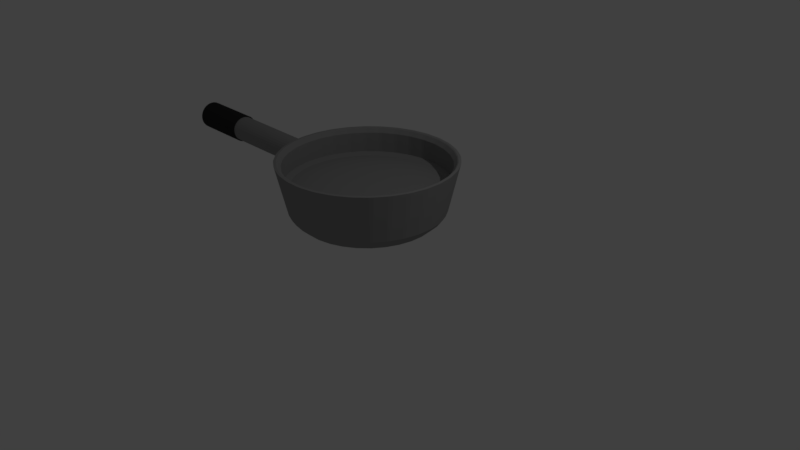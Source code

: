 # Source: holder_2.blend  (saved by Blender 2.78.0; exported with 4.5.12 LTS)
import bpy
from mathutils import Matrix  # noqa: F401  (used for matrix-valued properties, if any)

bpy.ops.wm.read_factory_settings(use_empty=True)
scene = bpy.context.scene
scene.name = 'Scene'

# ---- collections
col_collection_1 = bpy.data.collections.new('Collection 1'); scene.collection.children.link(col_collection_1)

# ---- materials (node trees are filled in below, after node groups)
mat_material_002 = bpy.data.materials.new('Material.002')
mat_material_002.alpha_threshold = 0.0
mat_material_002.use_transparent_shadow = False
mat_material_002.diffuse_color = (0.0331, 0.0331, 0.0331, 1.0)
mat_material_002.roughness = 0.5
mat_material_002.specular_intensity = 1.0
mat_material = bpy.data.materials.new('Material')
mat_material.alpha_threshold = 0.0
mat_material.use_transparent_shadow = False
mat_material.diffuse_color = (0.2957, 0.2957, 0.2957, 1.0)
mat_material.roughness = 0.5
mat_material.line_color = (0.0, 0.0, 0.0, 1.0)

# ---- material node trees

# ---- world
world_world = bpy.data.worlds.new('World'); scene.world = world_world
world_world.color = (0.05088, 0.05088, 0.05088)
world_world.use_sun_shadow = False
world_world.sun_shadow_jitter_overblur = 0.0
world_world.cycles.sampling_method = 'MANUAL'

# ---- cameras
cam_camera = bpy.data.cameras.new('Camera')
cam_camera.clip_end = 100.0
cam_camera.lens = 35.0
cam_camera.sensor_width = 32.0
cam_camera.sensor_height = 18.0
cam_camera.ortho_scale = 7.314
cam_camera.dof.focus_distance = 0.0
cam_camera.dof.aperture_fstop = 128.0

# ---- lights
light_lamp = bpy.data.lights.new('Lamp', 'POINT')
light_lamp.transmission_factor = 0.0
light_lamp.cutoff_distance = 30.0
light_lamp.energy = 100.0
light_lamp.shadow_buffer_clip_start = 1.001
light_lamp.shadow_soft_size = 0.1
light_lamp.shadow_maximum_resolution = 0.006
light_lamp.use_absolute_resolution = True

# ---- meshes
me_cylinder_003 = bpy.data.meshes.new('Cylinder.003')
me_cylinder_003.from_pydata([(-0.06186, 0.996, -0.7839), (3.846e-07, 1.0, 0.3863), (0.134, 0.9886, -0.7845), (0.1951, 0.9808, 0.3863), (0.3247, 0.9432, -0.7847), (0.3827, 0.9239, 0.3863), (0.5029, 0.8615, -0.7846), (0.5556, 0.8315, 0.3863), (0.6618, 0.7467, -0.7841), (0.7071, 0.7071, 0.3863), (0.7953, 0.6033, -0.7834), (0.8315, 0.5556, 0.3863), (0.8981, 0.4367, -0.7823), (0.9239, 0.3827, 0.3863), (0.9665, 0.2532, -0.7811), (0.9808, 0.1951, 0.3863), (0.9978, 0.06008, -0.7796), (1.0, 7.55e-08, 0.3863), (0.9907, -0.1354, -0.778), (0.9808, -0.1951, 0.3863), (0.9455, -0.3256, -0.7764), (0.9239, -0.3827, 0.3863), (0.864, -0.5034, -0.7747), (0.8315, -0.5556, 0.3863), (0.7493, -0.6618, -0.7731), (0.7071, -0.7071, 0.3863), (0.6058, -0.7947, -0.7716), (0.5556, -0.8315, 0.3863), (0.439, -0.8972, -0.7702), (0.3827, -0.9239, 0.3863), (0.2553, -0.9651, -0.7691), (0.1951, -0.9808, 0.3863), (0.06186, -0.996, -0.7683), (5.875e-08, -1.0, 0.3863), (-0.134, -0.9886, -0.7678), (-0.1951, -0.9808, 0.3863), (-0.3247, -0.9432, -0.7676), (-0.3827, -0.9239, 0.3863), (-0.5029, -0.8615, -0.7677), (-0.5556, -0.8315, 0.3863), (-0.6618, -0.7467, -0.7681), (-0.7071, -0.7071, 0.3863), (-0.7953, -0.6033, -0.7689), (-0.8315, -0.5556, 0.3863), (-0.8981, -0.4367, -0.7699), (-0.9239, -0.3827, 0.3863), (-0.9665, -0.2532, -0.7712), (-0.9808, -0.1951, 0.3863), (-0.9978, -0.06008, -0.7726), (-1.0, 9.656e-07, 0.3863), (-0.9907, 0.1354, -0.7742), (-0.9808, 0.1951, 0.3863), (-0.9455, 0.3256, -0.7759), (-0.9239, 0.3827, 0.3863), (-0.864, 0.5034, -0.7775), (-0.8315, 0.5556, 0.3863), (-0.7493, 0.6618, -0.7792), (-0.7071, 0.7071, 0.3863), (-0.6058, 0.7947, -0.7807), (-0.5556, 0.8315, 0.3863), (-0.439, 0.8972, -0.782), (-0.3827, 0.9239, 0.3863), (-0.2553, 0.9651, -0.7831), (-0.1951, 0.9808, 0.3863), (3.302e-07, -9.502e-09, 0.3863)], [], [(0, 1, 3, 2), (2, 3, 5, 4), (4, 5, 7, 6), (6, 7, 9, 8), (8, 9, 11, 10), (10, 11, 13, 12), (12, 13, 15, 14), (14, 15, 17, 16), (16, 17, 19, 18), (18, 19, 21, 20), (20, 21, 23, 22), (22, 23, 25, 24), (24, 25, 27, 26), (26, 27, 29, 28), (28, 29, 31, 30), (30, 31, 33, 32), (32, 33, 35, 34), (34, 35, 37, 36), (36, 37, 39, 38), (38, 39, 41, 40), (40, 41, 43, 42), (42, 43, 45, 44), (44, 45, 47, 46), (46, 47, 49, 48), (48, 49, 51, 50), (50, 51, 53, 52), (52, 53, 55, 54), (54, 55, 57, 56), (56, 57, 59, 58), (58, 59, 61, 60), (60, 61, 63, 62), (62, 63, 1, 0), (0, 2, 4, 6, 8, 10, 12, 14, 16, 18, 20, 22, 24, 26, 28, 30, 32, 34, 36, 38, 40, 42, 44, 46, 48, 50, 52, 54, 56, 58, 60, 62), (3, 1, 64), (1, 63, 64), (63, 61, 64), (61, 59, 64), (59, 57, 64), (57, 55, 64), (55, 53, 64), (53, 51, 64), (51, 49, 64), (49, 47, 64), (47, 45, 64), (45, 43, 64), (43, 41, 64), (41, 39, 64), (39, 37, 64), (37, 35, 64), (35, 33, 64), (33, 31, 64), (31, 29, 64), (29, 27, 64), (27, 25, 64), (25, 23, 64), (23, 21, 64), (21, 19, 64), (19, 17, 64), (17, 15, 64), (15, 13, 64), (13, 11, 64), (11, 9, 64), (9, 7, 64), (7, 5, 64), (5, 3, 64)])
me_cylinder_003.materials.append(mat_material_002)
me_cylinder_003.use_remesh_preserve_volume = False
me_cylinder_003.use_remesh_preserve_attributes = False
me_cylinder_003.use_mirror_vertex_groups = False
me_cylinder_003.update()
me_cylinder_001 = bpy.data.meshes.new('Cylinder.001')
me_cylinder_001.from_pydata([(-0.05494, 0.9982, -0.779), (3.846e-07, 1.0, 0.3863), (0.136, 0.9905, -0.7737), (0.1951, 0.9808, 0.3863), (0.3218, 0.9447, -0.7686), (0.3827, 0.9239, 0.3863), (0.4951, 0.8627, -0.7637), (0.5556, 0.8315, 0.3863), (0.6495, 0.7474, -0.7593), (0.7071, 0.7071, 0.3863), (0.7788, 0.6035, -0.7555), (0.8315, 0.5556, 0.3863), (0.8783, 0.4364, -0.7526), (0.9239, 0.3827, 0.3863), (0.944, 0.2525, -0.7505), (0.9808, 0.1951, 0.3863), (0.9734, 0.05884, -0.7494), (1.0, 7.55e-08, 0.3863), (0.9654, -0.137, -0.7494), (0.9808, -0.1951, 0.3863), (0.9204, -0.3276, -0.7504), (0.9239, -0.3827, 0.3863), (0.8399, -0.5056, -0.7524), (0.8315, -0.5556, 0.3863), (0.7272, -0.6642, -0.7552), (0.7071, -0.7071, 0.3863), (0.5865, -0.7973, -0.7589), (0.5556, -0.8315, 0.3863), (0.4233, -0.8997, -0.7633), (0.3827, -0.9239, 0.3863), (0.2438, -0.9675, -0.7681), (0.1951, -0.9808, 0.3863), (0.05494, -0.9982, -0.7733), (5.875e-08, -1.0, 0.3863), (-0.136, -0.9905, -0.7785), (-0.1951, -0.9808, 0.3863), (-0.3218, -0.9447, -0.7837), (-0.3827, -0.9239, 0.3863), (-0.4951, -0.8627, -0.7885), (-0.5556, -0.8315, 0.3863), (-0.6495, -0.7474, -0.7929), (-0.7071, -0.7071, 0.3863), (-0.7788, -0.6035, -0.7967), (-0.8315, -0.5556, 0.3863), (-0.8783, -0.4364, -0.7997), (-0.9239, -0.3827, 0.3863), (-0.944, -0.2525, -0.8017), (-0.9808, -0.1951, 0.3863), (-0.9734, -0.05884, -0.8028), (-1.0, 9.656e-07, 0.3863), (-0.9654, 0.137, -0.8028), (-0.9808, 0.1951, 0.3863), (-0.9203, 0.3276, -0.8018), (-0.9239, 0.3827, 0.3863), (-0.8399, 0.5056, -0.7999), (-0.8315, 0.5556, 0.3863), (-0.7272, 0.6642, -0.797), (-0.7071, 0.7071, 0.3863), (-0.5865, 0.7973, -0.7933), (-0.5556, 0.8315, 0.3863), (-0.4233, 0.8997, -0.789), (-0.3827, 0.9239, 0.3863), (-0.2438, 0.9675, -0.7841), (-0.1951, 0.9808, 0.3863), (3.302e-07, -9.502e-09, 0.3863)], [], [(0, 1, 3, 2), (2, 3, 5, 4), (4, 5, 7, 6), (6, 7, 9, 8), (8, 9, 11, 10), (10, 11, 13, 12), (12, 13, 15, 14), (14, 15, 17, 16), (16, 17, 19, 18), (18, 19, 21, 20), (20, 21, 23, 22), (22, 23, 25, 24), (24, 25, 27, 26), (26, 27, 29, 28), (28, 29, 31, 30), (30, 31, 33, 32), (32, 33, 35, 34), (34, 35, 37, 36), (36, 37, 39, 38), (38, 39, 41, 40), (40, 41, 43, 42), (42, 43, 45, 44), (44, 45, 47, 46), (46, 47, 49, 48), (48, 49, 51, 50), (50, 51, 53, 52), (52, 53, 55, 54), (54, 55, 57, 56), (56, 57, 59, 58), (58, 59, 61, 60), (60, 61, 63, 62), (62, 63, 1, 0), (0, 2, 4, 6, 8, 10, 12, 14, 16, 18, 20, 22, 24, 26, 28, 30, 32, 34, 36, 38, 40, 42, 44, 46, 48, 50, 52, 54, 56, 58, 60, 62), (3, 1, 64), (1, 63, 64), (63, 61, 64), (61, 59, 64), (59, 57, 64), (57, 55, 64), (55, 53, 64), (53, 51, 64), (51, 49, 64), (49, 47, 64), (47, 45, 64), (45, 43, 64), (43, 41, 64), (41, 39, 64), (39, 37, 64), (37, 35, 64), (35, 33, 64), (33, 31, 64), (31, 29, 64), (29, 27, 64), (27, 25, 64), (25, 23, 64), (23, 21, 64), (21, 19, 64), (19, 17, 64), (17, 15, 64), (15, 13, 64), (13, 11, 64), (11, 9, 64), (9, 7, 64), (7, 5, 64), (5, 3, 64)])
me_cylinder_001.materials.append(mat_material)
me_cylinder_001.use_remesh_preserve_volume = False
me_cylinder_001.use_remesh_preserve_attributes = False
me_cylinder_001.use_mirror_vertex_groups = False
me_cylinder_001.update()
me_cylinder = bpy.data.meshes.new('Cylinder')
me_cylinder.from_pydata([(0.08238, 0.9623, -1.077), (-0.08238, 0.9623, -1.077), (-0.08233, 0.9983, -0.9175), (0.08233, 0.9983, -0.9175), (0.08243, 1.106, 0.928), (0.08233, 1.141, 0.9175), (-0.08233, 1.141, 0.9175), (-0.08243, 1.106, 0.928), (0.1069, 0.9599, -1.077), (0.114, 0.9952, -0.9175), (0.2755, 0.9631, -0.9175), (0.2685, 0.9277, -1.077), (0.135, 1.101, 0.928), (0.2967, 1.069, 0.928), (0.3033, 1.103, 0.9175), (0.1418, 1.135, 0.9175), (0.2921, 0.9206, -1.077), (0.306, 0.9538, -0.9175), (0.4581, 0.8908, -0.9175), (0.4444, 0.8575, -1.077), (0.3472, 1.054, 0.928), (0.4995, 0.9906, 0.928), (0.5126, 1.022, 0.9175), (0.3605, 1.085, 0.9175), (0.4661, 0.8459, -1.077), (0.4862, 0.8758, -0.9175), (0.6231, 0.7843, -0.9175), (0.6031, 0.7543, -1.077), (0.5461, 0.9657, 0.928), (0.6832, 0.8741, 0.928), (0.7023, 0.9028, 0.9175), (0.5653, 0.9943, 0.9175), (0.6222, 0.7387, -1.077), (0.6477, 0.7641, -0.9175), (0.7641, 0.6477, -0.9175), (0.7387, 0.6222, -1.077), (0.724, 0.8406, 0.928), (0.8406, 0.724, 0.928), (0.8649, 0.7485, 0.9175), (0.7485, 0.8649, 0.9175), (0.7543, 0.6031, -1.077), (0.7843, 0.6231, -0.9175), (0.8758, 0.4862, -0.9175), (0.8459, 0.4661, -1.077), (0.8741, 0.6832, 0.928), (0.9657, 0.5461, 0.928), (0.9943, 0.5653, 0.9175), (0.9028, 0.7023, 0.9175), (0.8575, 0.4444, -1.077), (0.8908, 0.4581, -0.9175), (0.9538, 0.306, -0.9175), (0.9206, 0.2921, -1.077), (0.9906, 0.4995, 0.928), (1.054, 0.3472, 0.928), (1.085, 0.3605, 0.9175), (1.022, 0.5126, 0.9175), (0.9277, 0.2685, -1.077), (0.9631, 0.2755, -0.9175), (0.9952, 0.114, -0.9175), (0.9599, 0.1069, -1.077), (1.069, 0.2967, 0.928), (1.101, 0.135, 0.928), (1.135, 0.1418, 0.9175), (1.103, 0.3033, 0.9175), (0.9623, 0.08238, -1.077), (0.9983, 0.08233, -0.9175), (0.9983, -0.08233, -0.9175), (0.9623, -0.08238, -1.077), (1.106, 0.08243, 0.928), (1.106, -0.08243, 0.928), (1.141, -0.08233, 0.9175), (1.141, 0.08233, 0.9175), (0.9599, -0.1069, -1.077), (0.9952, -0.114, -0.9175), (0.9631, -0.2755, -0.9175), (0.9277, -0.2685, -1.077), (1.101, -0.135, 0.928), (1.069, -0.2967, 0.928), (1.103, -0.3033, 0.9175), (1.135, -0.1418, 0.9175), (0.9206, -0.2921, -1.077), (0.9538, -0.306, -0.9175), (0.8908, -0.4581, -0.9175), (0.8575, -0.4444, -1.077), (1.054, -0.3472, 0.928), (0.9906, -0.4995, 0.928), (1.022, -0.5126, 0.9175), (1.085, -0.3605, 0.9175), (0.8459, -0.4661, -1.077), (0.8758, -0.4862, -0.9175), (0.7843, -0.6231, -0.9175), (0.7543, -0.6031, -1.077), (0.9657, -0.5461, 0.928), (0.8741, -0.6832, 0.928), (0.9028, -0.7023, 0.9175), (0.9943, -0.5653, 0.9175), (0.7387, -0.6222, -1.077), (0.7641, -0.6477, -0.9175), (0.6477, -0.7641, -0.9175), (0.6222, -0.7387, -1.077), (0.8406, -0.724, 0.928), (0.724, -0.8406, 0.928), (0.7485, -0.8649, 0.9175), (0.8649, -0.7485, 0.9175), (0.6031, -0.7543, -1.077), (0.6231, -0.7843, -0.9175), (0.4862, -0.8758, -0.9175), (0.4661, -0.8459, -1.077), (0.6832, -0.8741, 0.928), (0.5461, -0.9657, 0.928), (0.5653, -0.9943, 0.9175), (0.7023, -0.9028, 0.9175), (0.4444, -0.8575, -1.077), (0.4581, -0.8908, -0.9175), (0.306, -0.9538, -0.9175), (0.2921, -0.9206, -1.077), (0.4995, -0.9906, 0.928), (0.3472, -1.054, 0.928), (0.3605, -1.085, 0.9175), (0.5126, -1.022, 0.9175), (0.2685, -0.9277, -1.077), (0.2755, -0.9631, -0.9175), (0.114, -0.9952, -0.9175), (0.1069, -0.9599, -1.077), (0.2967, -1.069, 0.928), (0.135, -1.101, 0.928), (0.1418, -1.135, 0.9175), (0.3033, -1.103, 0.9175), (0.08238, -0.9623, -1.077), (0.08233, -0.9983, -0.9175), (-0.08233, -0.9983, -0.9175), (-0.08238, -0.9623, -1.077), (0.08243, -1.106, 0.928), (-0.08243, -1.106, 0.928), (-0.08233, -1.141, 0.9175), (0.08233, -1.141, 0.9175), (-0.1069, -0.9599, -1.077), (-0.114, -0.9952, -0.9175), (-0.2755, -0.9631, -0.9175), (-0.2685, -0.9277, -1.077), (-0.135, -1.101, 0.928), (-0.2967, -1.069, 0.928), (-0.3033, -1.103, 0.9175), (-0.1418, -1.135, 0.9175), (-0.2921, -0.9206, -1.077), (-0.306, -0.9538, -0.9175), (-0.4581, -0.8908, -0.9175), (-0.4444, -0.8575, -1.077), (-0.3472, -1.054, 0.928), (-0.4995, -0.9906, 0.928), (-0.5126, -1.022, 0.9175), (-0.3605, -1.085, 0.9175), (-0.4661, -0.8459, -1.077), (-0.4862, -0.8758, -0.9175), (-0.6231, -0.7843, -0.9175), (-0.6031, -0.7543, -1.077), (-0.5461, -0.9657, 0.928), (-0.6832, -0.8741, 0.928), (-0.7023, -0.9028, 0.9175), (-0.5653, -0.9943, 0.9175), (-0.6222, -0.7387, -1.077), (-0.6477, -0.7641, -0.9175), (-0.7641, -0.6477, -0.9175), (-0.7387, -0.6222, -1.077), (-0.724, -0.8406, 0.928), (-0.8406, -0.724, 0.928), (-0.8649, -0.7485, 0.9175), (-0.7485, -0.8649, 0.9175), (-0.7543, -0.6031, -1.077), (-0.7843, -0.6231, -0.9175), (-0.8758, -0.4862, -0.9175), (-0.8459, -0.4661, -1.077), (-0.8741, -0.6832, 0.928), (-0.9657, -0.5461, 0.928), (-0.9943, -0.5653, 0.9175), (-0.9028, -0.7023, 0.9175), (-0.8575, -0.4444, -1.077), (-0.8908, -0.4581, -0.9175), (-0.9538, -0.306, -0.9175), (-0.9206, -0.2921, -1.077), (-0.9906, -0.4995, 0.928), (-1.054, -0.3472, 0.928), (-1.085, -0.3605, 0.9175), (-1.022, -0.5126, 0.9175), (-0.9277, -0.2685, -1.077), (-0.9631, -0.2755, -0.9175), (-0.9952, -0.114, -0.9175), (-0.9599, -0.1069, -1.077), (-1.069, -0.2967, 0.928), (-1.101, -0.135, 0.928), (-1.135, -0.1418, 0.9175), (-1.103, -0.3033, 0.9175), (-0.9623, -0.08238, -1.077), (-0.9983, -0.08233, -0.9175), (-0.9983, 0.08233, -0.9175), (-0.9623, 0.08238, -1.077), (-1.106, -0.08242, 0.928), (-1.106, 0.08243, 0.928), (-1.141, 0.08233, 0.9175), (-1.141, -0.08233, 0.9175), (-0.9599, 0.1069, -1.077), (-0.9952, 0.114, -0.9175), (-0.9631, 0.2755, -0.9175), (-0.9277, 0.2685, -1.077), (-1.101, 0.135, 0.928), (-1.069, 0.2967, 0.928), (-1.103, 0.3033, 0.9175), (-1.135, 0.1418, 0.9175), (-0.9206, 0.2921, -1.077), (-0.9538, 0.306, -0.9175), (-0.8908, 0.4581, -0.9175), (-0.8575, 0.4444, -1.077), (-1.054, 0.3472, 0.928), (-0.9906, 0.4995, 0.928), (-1.022, 0.5126, 0.9175), (-1.085, 0.3605, 0.9175), (-0.8459, 0.4661, -1.077), (-0.8758, 0.4862, -0.9175), (-0.7843, 0.6231, -0.9175), (-0.7543, 0.6031, -1.077), (-0.9657, 0.5461, 0.928), (-0.8741, 0.6832, 0.928), (-0.9028, 0.7023, 0.9175), (-0.9943, 0.5653, 0.9175), (-0.7387, 0.6222, -1.077), (-0.7641, 0.6477, -0.9175), (-0.6477, 0.7641, -0.9175), (-0.6222, 0.7387, -1.077), (-0.8406, 0.724, 0.928), (-0.724, 0.8406, 0.928), (-0.7485, 0.8649, 0.9175), (-0.8649, 0.7485, 0.9175), (-0.6031, 0.7543, -1.077), (-0.6231, 0.7843, -0.9175), (-0.4862, 0.8758, -0.9175), (-0.4661, 0.8459, -1.077), (-0.6832, 0.8741, 0.928), (-0.5461, 0.9657, 0.928), (-0.5653, 0.9943, 0.9175), (-0.7023, 0.9028, 0.9175), (-0.4444, 0.8575, -1.077), (-0.4581, 0.8908, -0.9175), (-0.306, 0.9538, -0.9175), (-0.2921, 0.9206, -1.077), (-0.4995, 0.9906, 0.928), (-0.3472, 1.054, 0.928), (-0.3605, 1.085, 0.9175), (-0.5126, 1.022, 0.9175), (-0.2685, 0.9277, -1.077), (-0.2755, 0.9631, -0.9175), (-0.114, 0.9952, -0.9175), (-0.1069, 0.9599, -1.077), (-0.2967, 1.069, 0.928), (-0.135, 1.101, 0.928), (-0.1418, 1.135, 0.9175), (-0.3033, 1.103, 0.9175), (0.08238, 0.8655, -1.33), (-6.426e-08, 0.7609, -1.407), (-0.08238, 0.8655, -1.33), (0.08806, 0.865, -1.33), (0.2497, 0.8328, -1.33), (0.1484, 0.7463, -1.407), (0.2551, 0.8312, -1.33), (0.4073, 0.7681, -1.33), (0.2912, 0.703, -1.407), (0.4124, 0.7654, -1.33), (0.5494, 0.6739, -1.33), (0.4227, 0.6327, -1.407), (0.5538, 0.6703, -1.33), (0.6703, 0.5538, -1.33), (0.538, 0.538, -1.407), (0.6739, 0.5494, -1.33), (0.7654, 0.4124, -1.33), (0.6327, 0.4227, -1.407), (0.7681, 0.4073, -1.33), (0.8312, 0.2551, -1.33), (0.703, 0.2912, -1.407), (0.8328, 0.2497, -1.33), (0.865, 0.08806, -1.33), (0.7463, 0.1484, -1.407), (0.8655, 0.08238, -1.33), (0.8655, -0.08238, -1.33), (0.7609, 7.916e-08, -1.407), (0.865, -0.08806, -1.33), (0.8328, -0.2497, -1.33), (0.7463, -0.1484, -1.407), (0.8312, -0.2551, -1.33), (0.7681, -0.4073, -1.33), (0.703, -0.2912, -1.407), (0.7654, -0.4124, -1.33), (0.6739, -0.5494, -1.33), (0.6327, -0.4227, -1.407), (0.6703, -0.5538, -1.33), (0.5538, -0.6703, -1.33), (0.538, -0.538, -1.407), (0.5494, -0.6739, -1.33), (0.4124, -0.7654, -1.33), (0.4227, -0.6327, -1.407), (0.4073, -0.7681, -1.33), (0.2551, -0.8312, -1.33), (0.2912, -0.703, -1.407), (0.2497, -0.8328, -1.33), (0.08806, -0.865, -1.33), (0.1484, -0.7463, -1.407), (0.08238, -0.8655, -1.33), (-0.08238, -0.8655, -1.33), (-1.946e-07, -0.7609, -1.407), (-0.08806, -0.865, -1.33), (-0.2497, -0.8328, -1.33), (-0.1484, -0.7463, -1.407), (-0.2551, -0.8312, -1.33), (-0.4073, -0.7681, -1.33), (-0.2912, -0.703, -1.407), (-0.4124, -0.7654, -1.33), (-0.5494, -0.6739, -1.33), (-0.4227, -0.6327, -1.407), (-0.5538, -0.6703, -1.33), (-0.6703, -0.5538, -1.33), (-0.538, -0.538, -1.407), (-0.6739, -0.5494, -1.33), (-0.7654, -0.4124, -1.33), (-0.6327, -0.4227, -1.407), (-0.7681, -0.4073, -1.33), (-0.8312, -0.2551, -1.33), (-0.703, -0.2912, -1.407), (-0.8328, -0.2496, -1.33), (-0.865, -0.08806, -1.33), (-0.7463, -0.1484, -1.407), (-0.8655, -0.08238, -1.33), (-0.8655, 0.08238, -1.33), (-0.7609, 7.097e-07, -1.407), (-0.865, 0.08806, -1.33), (-0.8328, 0.2497, -1.33), (-0.7463, 0.1484, -1.407), (-0.8312, 0.2551, -1.33), (-0.7681, 0.4073, -1.33), (-0.703, 0.2912, -1.407), (-0.7654, 0.4124, -1.33), (-0.6739, 0.5494, -1.33), (-0.6327, 0.4227, -1.407), (-0.6703, 0.5538, -1.33), (-0.5538, 0.6703, -1.33), (-0.538, 0.538, -1.407), (-0.5494, 0.6739, -1.33), (-0.4124, 0.7654, -1.33), (-0.4227, 0.6327, -1.407), (-0.4073, 0.7681, -1.33), (-0.2551, 0.8312, -1.33), (-0.2912, 0.703, -1.407), (-0.2496, 0.8328, -1.33), (-0.08806, 0.865, -1.33), (-0.1484, 0.7463, -1.407), (0.08233, 1.052, 0.7501), (0.08243, 1.093, 0.9048), (-0.08243, 1.093, 0.9048), (-0.08233, 1.052, 0.7501), (0.1246, 1.048, 0.7501), (0.2861, 1.016, 0.7501), (0.2941, 1.056, 0.9048), (0.1324, 1.088, 0.9048), (0.3267, 1.004, 0.7501), (0.4788, 0.9407, 0.7501), (0.4945, 0.9785, 0.9048), (0.3422, 1.042, 0.9048), (0.5162, 0.9207, 0.7501), (0.6531, 0.8293, 0.7501), (0.6759, 0.8632, 0.9048), (0.5388, 0.9548, 0.9048), (0.6859, 0.8023, 0.7501), (0.8023, 0.6859, 0.7501), (0.8313, 0.7147, 0.9048), (0.7147, 0.8313, 0.9048), (0.8293, 0.6531, 0.7501), (0.9207, 0.5162, 0.7501), (0.9548, 0.5388, 0.9048), (0.8632, 0.6759, 0.9048), (0.9407, 0.4788, 0.7501), (1.004, 0.3267, 0.7501), (1.042, 0.3422, 0.9048), (0.9785, 0.4945, 0.9048), (1.016, 0.2861, 0.7501), (1.048, 0.1246, 0.7501), (1.088, 0.1324, 0.9048), (1.056, 0.2941, 0.9048), (1.052, 0.08233, 0.7501), (1.052, -0.08233, 0.7501), (1.093, -0.08243, 0.9048), (1.093, 0.08243, 0.9048), (1.048, -0.1246, 0.7501), (1.016, -0.2861, 0.7501), (1.056, -0.2941, 0.9048), (1.088, -0.1324, 0.9048), (1.004, -0.3267, 0.7501), (0.9407, -0.4788, 0.7501), (0.9785, -0.4945, 0.9048), (1.042, -0.3422, 0.9048), (0.9207, -0.5162, 0.7501), (0.8293, -0.6531, 0.7501), (0.8632, -0.6759, 0.9048), (0.9548, -0.5388, 0.9048), (0.8023, -0.6859, 0.7501), (0.6859, -0.8023, 0.7501), (0.7147, -0.8313, 0.9048), (0.8313, -0.7147, 0.9048), (0.6531, -0.8293, 0.7501), (0.5162, -0.9207, 0.7501), (0.5388, -0.9548, 0.9048), (0.6759, -0.8632, 0.9048), (0.4788, -0.9407, 0.7501), (0.3267, -1.004, 0.7501), (0.3422, -1.042, 0.9048), (0.4945, -0.9785, 0.9048), (0.2861, -1.016, 0.7501), (0.1246, -1.048, 0.7501), (0.1324, -1.088, 0.9048), (0.2941, -1.056, 0.9048), (0.08233, -1.052, 0.7501), (-0.08233, -1.052, 0.7501), (-0.08243, -1.093, 0.9048), (0.08243, -1.093, 0.9048), (-0.1246, -1.048, 0.7501), (-0.2861, -1.016, 0.7501), (-0.2941, -1.056, 0.9048), (-0.1324, -1.088, 0.9048), (-0.3267, -1.004, 0.7501), (-0.4788, -0.9407, 0.7501), (-0.4945, -0.9785, 0.9048), (-0.3422, -1.042, 0.9048), (-0.5162, -0.9207, 0.7501), (-0.6531, -0.8293, 0.7501), (-0.6759, -0.8632, 0.9048), (-0.5388, -0.9548, 0.9048), (-0.6859, -0.8023, 0.7501), (-0.8023, -0.6859, 0.7501), (-0.8313, -0.7147, 0.9048), (-0.7147, -0.8313, 0.9048), (-0.8293, -0.6531, 0.7501), (-0.9207, -0.5162, 0.7501), (-0.9548, -0.5388, 0.9048), (-0.8632, -0.6759, 0.9048), (-0.9407, -0.4788, 0.7501), (-1.004, -0.3267, 0.7501), (-1.042, -0.3422, 0.9048), (-0.9785, -0.4945, 0.9048), (-1.016, -0.286, 0.7501), (-1.048, -0.1246, 0.7501), (-1.088, -0.1324, 0.9048), (-1.056, -0.2941, 0.9048), (-1.052, -0.08233, 0.7501), (-1.052, 0.08233, 0.7501), (-1.093, 0.08243, 0.9048), (-1.093, -0.08242, 0.9048), (-1.048, 0.1246, 0.7501), (-1.016, 0.2861, 0.7501), (-1.056, 0.2941, 0.9048), (-1.088, 0.1324, 0.9048), (-1.004, 0.3267, 0.7501), (-0.9407, 0.4788, 0.7501), (-0.9785, 0.4945, 0.9048), (-1.042, 0.3422, 0.9048), (-0.9207, 0.5162, 0.7501), (-0.8293, 0.6531, 0.7501), (-0.8632, 0.6759, 0.9048), (-0.9548, 0.5388, 0.9048), (-0.8023, 0.6859, 0.7501), (-0.6859, 0.8023, 0.7501), (-0.7147, 0.8313, 0.9048), (-0.8313, 0.7147, 0.9048), (-0.6531, 0.8293, 0.7501), (-0.5162, 0.9207, 0.7501), (-0.5388, 0.9548, 0.9048), (-0.6759, 0.8632, 0.9048), (-0.4788, 0.9407, 0.7501), (-0.3267, 1.004, 0.7501), (-0.3422, 1.042, 0.9048), (-0.4945, 0.9785, 0.9048), (-0.286, 1.016, 0.7501), (-0.1246, 1.048, 0.7501), (-0.1324, 1.088, 0.9048), (-0.2941, 1.056, 0.9048), (0.08273, 0.9692, -0.08982), (0.08233, 1.052, -0.007093), (-0.08233, 1.052, -0.007093), (-0.08273, 0.9692, -0.08982), (0.1079, 0.9667, -0.08982), (0.2702, 0.9344, -0.08982), (0.2861, 1.016, -0.007093), (0.1246, 1.048, -0.007093), (0.2945, 0.9271, -0.08982), (0.4473, 0.8637, -0.08982), (0.4788, 0.9407, -0.007093), (0.3267, 1.004, -0.007093), (0.4697, 0.8518, -0.08982), (0.6072, 0.7599, -0.08982), (0.6531, 0.8293, -0.007093), (0.5162, 0.9207, -0.007093), (0.6268, 0.7438, -0.08982), (0.7438, 0.6268, -0.08982), (0.8023, 0.6859, -0.007093), (0.6859, 0.8023, -0.007093), (0.7599, 0.6072, -0.08982), (0.8518, 0.4697, -0.08982), (0.9207, 0.5162, -0.007093), (0.8293, 0.6531, -0.007093), (0.8637, 0.4473, -0.08982), (0.9271, 0.2945, -0.08982), (1.004, 0.3267, -0.007093), (0.9407, 0.4788, -0.007093), (0.9344, 0.2702, -0.08982), (0.9667, 0.1079, -0.08982), (1.048, 0.1246, -0.007093), (1.016, 0.2861, -0.007093), (0.9692, 0.08273, -0.08982), (0.9692, -0.08273, -0.08982), (1.052, -0.08233, -0.007093), (1.052, 0.08233, -0.007093), (0.9667, -0.1079, -0.08982), (0.9344, -0.2702, -0.08982), (1.016, -0.2861, -0.007093), (1.048, -0.1246, -0.007093), (0.9271, -0.2945, -0.08982), (0.8637, -0.4473, -0.08982), (0.9407, -0.4788, -0.007093), (1.004, -0.3267, -0.007093), (0.8518, -0.4697, -0.08982), (0.7599, -0.6072, -0.08982), (0.8293, -0.6531, -0.007093), (0.9207, -0.5162, -0.007093), (0.7438, -0.6268, -0.08982), (0.6268, -0.7438, -0.08982), (0.6859, -0.8023, -0.007093), (0.8023, -0.6859, -0.007093), (0.6072, -0.7599, -0.08982), (0.4697, -0.8518, -0.08982), (0.5162, -0.9207, -0.007093), (0.6531, -0.8293, -0.007093), (0.4473, -0.8637, -0.08982), (0.2945, -0.9271, -0.08982), (0.3267, -1.004, -0.007093), (0.4788, -0.9407, -0.007093), (0.2702, -0.9344, -0.08982), (0.1079, -0.9667, -0.08982), (0.1246, -1.048, -0.007093), (0.2861, -1.016, -0.007093), (0.08273, -0.9692, -0.08982), (-0.08273, -0.9692, -0.08982), (-0.08233, -1.052, -0.007093), (0.08233, -1.052, -0.007093), (-0.1079, -0.9667, -0.08982), (-0.2702, -0.9344, -0.08982), (-0.2861, -1.016, -0.007093), (-0.1246, -1.048, -0.007093), (-0.2945, -0.9271, -0.08982), (-0.4473, -0.8637, -0.08982), (-0.4788, -0.9407, -0.007093), (-0.3267, -1.004, -0.007093), (-0.4697, -0.8518, -0.08982), (-0.6072, -0.7599, -0.08982), (-0.6531, -0.8293, -0.007093), (-0.5162, -0.9207, -0.007093), (-0.6268, -0.7438, -0.08982), (-0.7438, -0.6268, -0.08982), (-0.8023, -0.6859, -0.007093), (-0.6859, -0.8023, -0.007093), (-0.7599, -0.6072, -0.08982), (-0.8518, -0.4697, -0.08982), (-0.9207, -0.5162, -0.007093), (-0.8293, -0.6531, -0.007093), (-0.8637, -0.4473, -0.08982), (-0.9271, -0.2945, -0.08982), (-1.004, -0.3267, -0.007093), (-0.9407, -0.4788, -0.007093), (-0.9344, -0.2702, -0.08982), (-0.9667, -0.1079, -0.08982), (-1.048, -0.1246, -0.007093), (-1.016, -0.286, -0.007093), (-0.9692, -0.08273, -0.08982), (-0.9692, 0.08273, -0.08982), (-1.052, 0.08233, -0.007093), (-1.052, -0.08233, -0.007093), (-0.9667, 0.1079, -0.08982), (-0.9344, 0.2702, -0.08982), (-1.016, 0.2861, -0.007093), (-1.048, 0.1246, -0.007093), (-0.9271, 0.2945, -0.08982), (-0.8637, 0.4473, -0.08982), (-0.9407, 0.4788, -0.007093), (-1.004, 0.3267, -0.007093), (-0.8518, 0.4697, -0.08982), (-0.7599, 0.6072, -0.08982), (-0.8293, 0.6531, -0.007093), (-0.9207, 0.5162, -0.007093), (-0.7438, 0.6268, -0.08982), (-0.6268, 0.7438, -0.08982), (-0.6859, 0.8023, -0.007093), (-0.8023, 0.6859, -0.007093), (-0.6072, 0.7599, -0.08982), (-0.4697, 0.8518, -0.08982), (-0.5162, 0.9207, -0.007093), (-0.6531, 0.8293, -0.007093), (-0.4473, 0.8637, -0.08982), (-0.2945, 0.9271, -0.08982), (-0.3267, 1.004, -0.007093), (-0.4788, 0.9407, -0.007093), (-0.2702, 0.9344, -0.08982), (-0.1079, 0.9667, -0.08982), (-0.1246, 1.048, -0.007093), (-0.286, 1.016, -0.007093), (0.245, 0.8077, -0.08982), (0.08273, 0.8399, -0.08982), (-0.08273, 0.84, -0.08982), (-0.245, 0.8077, -0.08982), (-0.3979, 0.7444, -0.08982), (-0.5354, 0.6524, -0.08982), (-0.6524, 0.5354, -0.08982), (-0.7444, 0.3979, -0.08982), (-0.8077, 0.245, -0.08982), (-0.8399, 0.08273, -0.08982), (-0.8399, -0.08273, -0.08982), (-0.8077, -0.245, -0.08982), (-0.7444, -0.3979, -0.08982), (-0.6524, -0.5354, -0.08982), (-0.5354, -0.6524, -0.08982), (-0.3979, -0.7444, -0.08982), (-0.245, -0.8077, -0.08982), (-0.08273, -0.8399, -0.08982), (0.08273, -0.8399, -0.08982), (0.245, -0.8077, -0.08982), (0.3979, -0.7444, -0.08982), (0.5354, -0.6524, -0.08982), (0.6524, -0.5354, -0.08982), (0.7444, -0.3979, -0.08982), (0.8077, -0.245, -0.08982), (0.8399, -0.08273, -0.08982), (0.8399, 0.08273, -0.08982), (0.8077, 0.245, -0.08982), (0.7444, 0.3979, -0.08982), (0.6524, 0.5354, -0.08982), (0.5354, 0.6524, -0.08982), (0.3979, 0.7444, -0.08982), (1.252e-07, 4.897e-07, -0.08982), (1.171e-09, 4.839e-08, -1.407)], [], [(250, 254, 6, 2), (11, 16, 262, 260), (19, 24, 265, 263), (27, 32, 268, 266), (35, 40, 271, 269), (43, 48, 274, 272), (51, 56, 277, 275), (59, 64, 280, 278), (67, 72, 283, 281), (75, 80, 286, 284), (83, 88, 289, 287), (91, 96, 292, 290), (99, 104, 295, 293), (107, 112, 298, 296), (115, 120, 301, 299), (123, 128, 304, 302), (131, 136, 307, 305), (139, 144, 310, 308), (147, 152, 313, 311), (155, 160, 316, 314), (163, 168, 319, 317), (171, 176, 322, 320), (179, 184, 325, 323), (187, 192, 328, 326), (195, 200, 331, 329), (203, 208, 334, 332), (211, 216, 337, 335), (219, 224, 340, 338), (227, 232, 343, 341), (235, 240, 346, 344), (82, 86, 95, 89), (243, 248, 349, 347), (251, 1, 258, 350), (84, 77, 390, 395), (355, 477, 606, 482), (156, 149, 426, 431), (228, 221, 462, 467), (52, 45, 374, 379), (124, 117, 410, 415), (196, 189, 446, 451), (20, 13, 358, 363), (92, 85, 394, 399), (164, 157, 430, 435), (236, 229, 466, 471), (60, 53, 378, 383), (132, 125, 414, 419), (204, 197, 450, 455), (28, 21, 362, 367), (100, 93, 398, 403), (172, 165, 434, 439), (244, 237, 470, 475), (68, 61, 382, 387), (140, 133, 418, 423), (212, 205, 454, 459), (36, 29, 366, 371), (108, 101, 402, 407), (180, 173, 438, 443), (252, 245, 474, 479), (76, 69, 386, 391), (148, 141, 422, 427), (220, 213, 458, 463), (44, 37, 370, 375), (116, 109, 406, 411), (188, 181, 442, 447), (3, 5, 15, 9), (7, 253, 478, 354), (372, 369, 498, 503), (154, 158, 167, 161), (226, 230, 239, 233), (50, 54, 63, 57), (122, 126, 135, 129), (194, 198, 207, 201), (18, 22, 31, 25), (90, 94, 103, 97), (162, 166, 175, 169), (234, 238, 247, 241), (58, 62, 71, 65), (130, 134, 143, 137), (202, 206, 215, 209), (26, 30, 39, 33), (98, 102, 111, 105), (170, 174, 183, 177), (242, 246, 255, 249), (66, 70, 79, 73), (138, 142, 151, 145), (210, 214, 223, 217), (34, 38, 47, 41), (106, 110, 119, 113), (178, 182, 191, 185), (74, 78, 87, 81), (146, 150, 159, 153), (218, 222, 231, 225), (42, 46, 55, 49), (114, 118, 127, 121), (186, 190, 199, 193), (10, 14, 23, 17), (12, 4, 353, 359), (483, 605, 610), (428, 425, 554, 559), (376, 373, 502, 507), (356, 352, 481, 487), (432, 429, 558, 563), (380, 377, 506, 511), (436, 433, 562, 567), (384, 381, 510, 515), (440, 437, 566, 571), (388, 385, 514, 519), (444, 441, 570, 575), (392, 389, 518, 523), (448, 445, 574, 579), (396, 393, 522, 527), (452, 449, 578, 583), (400, 397, 526, 531), (456, 453, 582, 587), (404, 401, 530, 535), (460, 457, 586, 591), (408, 405, 534, 539), (464, 461, 590, 595), (412, 409, 538, 543), (360, 357, 486, 491), (468, 465, 594, 599), (416, 413, 542, 547), (364, 361, 490, 495), (472, 469, 598, 603), (420, 417, 546, 551), (368, 365, 494, 499), (476, 473, 602, 607), (424, 421, 550, 555), (488, 485, 608), (484, 480, 609), (604, 601, 611), (600, 597, 612), (596, 593, 613), (592, 589, 614), (588, 585, 615), (584, 581, 616), (580, 577, 617), (576, 573, 618), (572, 569, 619), (568, 565, 620), (564, 561, 621), (560, 557, 622), (556, 553, 623), (552, 549, 624), (548, 545, 625), (544, 541, 626), (540, 537, 627), (536, 533, 628), (532, 529, 629), (528, 525, 630), (524, 521, 631), (520, 517, 632), (516, 513, 633), (512, 509, 634), (508, 505, 635), (504, 501, 636), (500, 497, 637), (496, 493, 638), (492, 489, 639), (0, 1, 2, 3), (4, 5, 6, 7), (8, 9, 10, 11), (12, 13, 14, 15), (16, 17, 18, 19), (20, 21, 22, 23), (24, 25, 26, 27), (28, 29, 30, 31), (32, 33, 34, 35), (36, 37, 38, 39), (40, 41, 42, 43), (44, 45, 46, 47), (48, 49, 50, 51), (52, 53, 54, 55), (56, 57, 58, 59), (60, 61, 62, 63), (64, 65, 66, 67), (68, 69, 70, 71), (72, 73, 74, 75), (76, 77, 78, 79), (80, 81, 82, 83), (84, 85, 86, 87), (88, 89, 90, 91), (92, 93, 94, 95), (96, 97, 98, 99), (100, 101, 102, 103), (104, 105, 106, 107), (108, 109, 110, 111), (112, 113, 114, 115), (116, 117, 118, 119), (120, 121, 122, 123), (124, 125, 126, 127), (128, 129, 130, 131), (132, 133, 134, 135), (136, 137, 138, 139), (140, 141, 142, 143), (144, 145, 146, 147), (148, 149, 150, 151), (152, 153, 154, 155), (156, 157, 158, 159), (160, 161, 162, 163), (164, 165, 166, 167), (168, 169, 170, 171), (172, 173, 174, 175), (176, 177, 178, 179), (180, 181, 182, 183), (184, 185, 186, 187), (188, 189, 190, 191), (192, 193, 194, 195), (196, 197, 198, 199), (200, 201, 202, 203), (204, 205, 206, 207), (208, 209, 210, 211), (212, 213, 214, 215), (216, 217, 218, 219), (220, 221, 222, 223), (224, 225, 226, 227), (228, 229, 230, 231), (232, 233, 234, 235), (236, 237, 238, 239), (240, 241, 242, 243), (244, 245, 246, 247), (248, 249, 250, 251), (252, 253, 254, 255), (256, 257, 258), (259, 260, 261), (262, 263, 264), (265, 266, 267), (268, 269, 270), (271, 272, 273), (274, 275, 276), (277, 278, 279), (280, 281, 282), (283, 284, 285), (286, 287, 288), (289, 290, 291), (292, 293, 294), (295, 296, 297), (298, 299, 300), (301, 302, 303), (304, 305, 306), (307, 308, 309), (310, 311, 312), (313, 314, 315), (316, 317, 318), (319, 320, 321), (322, 323, 324), (325, 326, 327), (328, 329, 330), (331, 332, 333), (334, 335, 336), (337, 338, 339), (340, 341, 342), (343, 344, 345), (346, 347, 348), (349, 350, 351), (352, 353, 354, 355), (356, 357, 358, 359), (360, 361, 362, 363), (364, 365, 366, 367), (368, 369, 370, 371), (372, 373, 374, 375), (376, 377, 378, 379), (380, 381, 382, 383), (384, 385, 386, 387), (388, 389, 390, 391), (392, 393, 394, 395), (396, 397, 398, 399), (400, 401, 402, 403), (404, 405, 406, 407), (408, 409, 410, 411), (412, 413, 414, 415), (416, 417, 418, 419), (420, 421, 422, 423), (424, 425, 426, 427), (428, 429, 430, 431), (432, 433, 434, 435), (436, 437, 438, 439), (440, 441, 442, 443), (444, 445, 446, 447), (448, 449, 450, 451), (452, 453, 454, 455), (456, 457, 458, 459), (460, 461, 462, 463), (464, 465, 466, 467), (468, 469, 470, 471), (472, 473, 474, 475), (476, 477, 478, 479), (480, 481, 482, 483), (484, 485, 486, 487), (488, 489, 490, 491), (492, 493, 494, 495), (496, 497, 498, 499), (500, 501, 502, 503), (504, 505, 506, 507), (508, 509, 510, 511), (512, 513, 514, 515), (516, 517, 518, 519), (520, 521, 522, 523), (524, 525, 526, 527), (528, 529, 530, 531), (532, 533, 534, 535), (536, 537, 538, 539), (540, 541, 542, 543), (544, 545, 546, 547), (548, 549, 550, 551), (552, 553, 554, 555), (556, 557, 558, 559), (560, 561, 562, 563), (564, 565, 566, 567), (568, 569, 570, 571), (572, 573, 574, 575), (576, 577, 578, 579), (580, 581, 582, 583), (584, 585, 586, 587), (588, 589, 590, 591), (592, 593, 594, 595), (596, 597, 598, 599), (600, 601, 602, 603), (604, 605, 606, 607), (257, 261, 641), (3, 9, 8, 0), (15, 5, 4, 12), (2, 6, 5, 3), (14, 10, 9, 15), (10, 17, 16, 11), (23, 14, 13, 20), (22, 18, 17, 23), (18, 25, 24, 19), (31, 22, 21, 28), (30, 26, 25, 31), (26, 33, 32, 27), (39, 30, 29, 36), (38, 34, 33, 39), (34, 41, 40, 35), (47, 38, 37, 44), (46, 42, 41, 47), (42, 49, 48, 43), (55, 46, 45, 52), (54, 50, 49, 55), (50, 57, 56, 51), (63, 54, 53, 60), (62, 58, 57, 63), (58, 65, 64, 59), (71, 62, 61, 68), (70, 66, 65, 71), (66, 73, 72, 67), (79, 70, 69, 76), (78, 74, 73, 79), (74, 81, 80, 75), (87, 78, 77, 84), (86, 82, 81, 87), (82, 89, 88, 83), (95, 86, 85, 92), (94, 90, 89, 95), (90, 97, 96, 91), (103, 94, 93, 100), (102, 98, 97, 103), (98, 105, 104, 99), (111, 102, 101, 108), (110, 106, 105, 111), (106, 113, 112, 107), (119, 110, 109, 116), (118, 114, 113, 119), (114, 121, 120, 115), (127, 118, 117, 124), (126, 122, 121, 127), (122, 129, 128, 123), (135, 126, 125, 132), (134, 130, 129, 135), (130, 137, 136, 131), (143, 134, 133, 140), (142, 138, 137, 143), (138, 145, 144, 139), (151, 142, 141, 148), (150, 146, 145, 151), (146, 153, 152, 147), (159, 150, 149, 156), (158, 154, 153, 159), (154, 161, 160, 155), (167, 158, 157, 164), (166, 162, 161, 167), (162, 169, 168, 163), (175, 166, 165, 172), (174, 170, 169, 175), (170, 177, 176, 171), (183, 174, 173, 180), (182, 178, 177, 183), (178, 185, 184, 179), (191, 182, 181, 188), (190, 186, 185, 191), (186, 193, 192, 187), (199, 190, 189, 196), (198, 194, 193, 199), (194, 201, 200, 195), (207, 198, 197, 204), (206, 202, 201, 207), (202, 209, 208, 203), (215, 206, 205, 212), (214, 210, 209, 215), (210, 217, 216, 211), (223, 214, 213, 220), (222, 218, 217, 223), (218, 225, 224, 219), (231, 222, 221, 228), (230, 226, 225, 231), (226, 233, 232, 227), (239, 230, 229, 236), (238, 234, 233, 239), (234, 241, 240, 235), (247, 238, 237, 244), (246, 242, 241, 247), (242, 249, 248, 243), (255, 246, 245, 252), (254, 250, 249, 255), (250, 2, 1, 251), (6, 254, 253, 7), (256, 259, 261, 257), (260, 262, 264, 261), (263, 265, 267, 264), (266, 268, 270, 267), (269, 271, 273, 270), (272, 274, 276, 273), (275, 277, 279, 276), (278, 280, 282, 279), (281, 283, 285, 282), (284, 286, 288, 285), (287, 289, 291, 288), (290, 292, 294, 291), (293, 295, 297, 294), (296, 298, 300, 297), (299, 301, 303, 300), (302, 304, 306, 303), (305, 307, 309, 306), (308, 310, 312, 309), (311, 313, 315, 312), (314, 316, 318, 315), (317, 319, 321, 318), (320, 322, 324, 321), (323, 325, 327, 324), (326, 328, 330, 327), (329, 331, 333, 330), (332, 334, 336, 333), (335, 337, 339, 336), (338, 340, 342, 339), (341, 343, 345, 342), (344, 346, 348, 345), (347, 349, 351, 348), (350, 258, 257, 351), (83, 287, 286, 80), (283, 72, 75, 284), (155, 314, 313, 152), (310, 144, 147, 311), (227, 341, 340, 224), (337, 216, 219, 338), (51, 275, 274, 48), (271, 40, 43, 272), (123, 302, 301, 120), (298, 112, 115, 299), (195, 329, 328, 192), (325, 184, 187, 326), (19, 263, 262, 16), (259, 8, 11, 260), (91, 290, 289, 88), (163, 317, 316, 160), (235, 344, 343, 232), (59, 278, 277, 56), (131, 305, 304, 128), (203, 332, 331, 200), (27, 266, 265, 24), (99, 293, 292, 96), (171, 320, 319, 168), (243, 347, 346, 240), (67, 281, 280, 64), (139, 308, 307, 136), (211, 335, 334, 208), (35, 269, 268, 32), (107, 296, 295, 104), (179, 323, 322, 176), (251, 350, 349, 248), (258, 1, 0, 256), (359, 353, 352, 356), (363, 358, 357, 360), (367, 362, 361, 364), (371, 366, 365, 368), (375, 370, 369, 372), (379, 374, 373, 376), (383, 378, 377, 380), (387, 382, 381, 384), (391, 386, 385, 388), (395, 390, 389, 392), (399, 394, 393, 396), (403, 398, 397, 400), (407, 402, 401, 404), (411, 406, 405, 408), (415, 410, 409, 412), (419, 414, 413, 416), (423, 418, 417, 420), (427, 422, 421, 424), (431, 426, 425, 428), (435, 430, 429, 432), (439, 434, 433, 436), (443, 438, 437, 440), (447, 442, 441, 444), (451, 446, 445, 448), (455, 450, 449, 452), (459, 454, 453, 456), (463, 458, 457, 460), (467, 462, 461, 464), (471, 466, 465, 468), (475, 470, 469, 472), (479, 474, 473, 476), (354, 478, 477, 355), (76, 391, 390, 77), (394, 85, 84, 395), (148, 427, 426, 149), (430, 157, 156, 431), (220, 463, 462, 221), (466, 229, 228, 467), (44, 375, 374, 45), (378, 53, 52, 379), (116, 411, 410, 117), (414, 125, 124, 415), (188, 447, 446, 189), (450, 197, 196, 451), (12, 359, 358, 13), (362, 21, 20, 363), (398, 93, 92, 399), (434, 165, 164, 435), (470, 237, 236, 471), (382, 61, 60, 383), (418, 133, 132, 419), (454, 205, 204, 455), (366, 29, 28, 367), (402, 101, 100, 403), (438, 173, 172, 439), (474, 245, 244, 475), (386, 69, 68, 387), (422, 141, 140, 423), (458, 213, 212, 459), (370, 37, 36, 371), (406, 109, 108, 407), (442, 181, 180, 443), (478, 253, 252, 479), (7, 354, 353, 4), (487, 481, 480, 484), (491, 486, 485, 488), (495, 490, 489, 492), (499, 494, 493, 496), (503, 498, 497, 500), (507, 502, 501, 504), (511, 506, 505, 508), (515, 510, 509, 512), (519, 514, 513, 516), (523, 518, 517, 520), (527, 522, 521, 524), (531, 526, 525, 528), (535, 530, 529, 532), (539, 534, 533, 536), (543, 538, 537, 540), (547, 542, 541, 544), (551, 546, 545, 548), (555, 550, 549, 552), (559, 554, 553, 556), (563, 558, 557, 560), (567, 562, 561, 564), (571, 566, 565, 568), (575, 570, 569, 572), (579, 574, 573, 576), (583, 578, 577, 580), (587, 582, 581, 584), (591, 586, 585, 588), (595, 590, 589, 592), (599, 594, 593, 596), (603, 598, 597, 600), (607, 602, 601, 604), (482, 606, 605, 483), (364, 495, 494, 365), (498, 369, 368, 499), (472, 603, 602, 473), (606, 477, 476, 607), (420, 551, 550, 421), (554, 425, 424, 555), (502, 373, 372, 503), (481, 352, 355, 482), (558, 429, 428, 559), (506, 377, 376, 507), (562, 433, 432, 563), (510, 381, 380, 511), (566, 437, 436, 567), (514, 385, 384, 515), (570, 441, 440, 571), (518, 389, 388, 519), (574, 445, 444, 575), (522, 393, 392, 523), (578, 449, 448, 579), (526, 397, 396, 527), (582, 453, 452, 583), (530, 401, 400, 531), (586, 457, 456, 587), (534, 405, 404, 535), (590, 461, 460, 591), (538, 409, 408, 539), (486, 357, 356, 487), (594, 465, 464, 595), (542, 413, 412, 543), (490, 361, 360, 491), (598, 469, 468, 599), (546, 417, 416, 547), (608, 485, 484, 609), (483, 610, 609, 480), (604, 611, 610, 605), (600, 612, 611, 601), (596, 613, 612, 597), (592, 614, 613, 593), (588, 615, 614, 589), (584, 616, 615, 585), (580, 617, 616, 581), (576, 618, 617, 577), (572, 619, 618, 573), (568, 620, 619, 569), (564, 621, 620, 565), (560, 622, 621, 561), (556, 623, 622, 557), (552, 624, 623, 553), (548, 625, 624, 549), (544, 626, 625, 545), (540, 627, 626, 541), (536, 628, 627, 537), (532, 629, 628, 533), (528, 630, 629, 529), (524, 631, 630, 525), (520, 632, 631, 521), (516, 633, 632, 517), (512, 634, 633, 513), (508, 635, 634, 509), (504, 636, 635, 505), (500, 637, 636, 501), (496, 638, 637, 497), (492, 639, 638, 493), (488, 608, 639, 489), (0, 8, 259, 256), (608, 609, 640), (609, 610, 640), (610, 611, 640), (611, 612, 640), (612, 613, 640), (613, 614, 640), (614, 615, 640), (615, 616, 640), (616, 617, 640), (617, 618, 640), (618, 619, 640), (619, 620, 640), (620, 621, 640), (621, 622, 640), (622, 623, 640), (623, 624, 640), (624, 625, 640), (625, 626, 640), (626, 627, 640), (627, 628, 640), (628, 629, 640), (629, 630, 640), (630, 631, 640), (631, 632, 640), (632, 633, 640), (633, 634, 640), (634, 635, 640), (635, 636, 640), (636, 637, 640), (637, 638, 640), (638, 639, 640), (639, 608, 640), (261, 264, 641), (264, 267, 641), (267, 270, 641), (270, 273, 641), (273, 276, 641), (276, 279, 641), (279, 282, 641), (282, 285, 641), (285, 288, 641), (288, 291, 641), (291, 294, 641), (294, 297, 641), (297, 300, 641), (300, 303, 641), (303, 306, 641), (306, 309, 641), (309, 312, 641), (312, 315, 641), (315, 318, 641), (318, 321, 641), (321, 324, 641), (324, 327, 641), (327, 330, 641), (330, 333, 641), (333, 336, 641), (336, 339, 641), (339, 342, 641), (342, 345, 641), (345, 348, 641), (348, 351, 641), (351, 257, 641)])
me_cylinder.materials.append(mat_material)
me_cylinder.use_remesh_preserve_volume = False
me_cylinder.use_remesh_preserve_attributes = False
me_cylinder.use_mirror_vertex_groups = False
me_cylinder.update()

# ---- objects
ob_cylinder_003 = bpy.data.objects.new('Cylinder.003', me_cylinder_003)
ob_cylinder_001 = bpy.data.objects.new('Cylinder.001', me_cylinder_001)
ob_cylinder = bpy.data.objects.new('Cylinder', me_cylinder)
ob_lamp = bpy.data.objects.new('Lamp', light_lamp)
ob_camera = bpy.data.objects.new('Camera', cam_camera)

# ---- transforms, parenting, visibility, modifiers, constraints
ob_cylinder_003.location = (-3.246, 0.01351, 0.9816)
ob_cylinder_003.rotation_euler = (-0.0, -1.571, 0.0)
ob_cylinder_003.scale = (0.1894, 0.1894, 0.7115)
ob_cylinder_003.lineart.crease_threshold = 0.0
ob_cylinder_001.location = (-2.164, 0.01351, 0.9816)
ob_cylinder_001.rotation_euler = (-0.0, -1.571, 0.0)
ob_cylinder_001.scale = (0.1725, 0.1725, 1.432)
ob_cylinder_001.lineart.crease_threshold = 0.0
ob_cylinder.location = (0.0, 0.0, 1.0)
ob_cylinder.scale = (1.0, 1.0, 0.346)
ob_cylinder.lineart.crease_threshold = 0.0
ob_lamp.location = (4.076, 1.005, 5.904)
ob_lamp.rotation_euler = (0.6503, 0.05522, 1.866)
ob_lamp.lock_rotations_4d = False
ob_lamp.empty_display_type = 'ARROWS'
ob_lamp.color = (0.0, 0.0, 0.0, 0.0)
ob_lamp.lineart.crease_threshold = 0.0
ob_camera.location = (7.481, -6.508, 5.344)
ob_camera.rotation_euler = (1.109, 0.0, 0.8149)
ob_camera.lock_rotations_4d = False
ob_camera.empty_display_type = 'ARROWS'
ob_camera.color = (0.0, 0.0, 0.0, 0.0)
ob_camera.display_type = 'WIRE'
ob_camera.lineart.crease_threshold = 0.0

# ---- collection membership
col_collection_1.objects.link(ob_cylinder_003)
col_collection_1.objects.link(ob_cylinder_001)
col_collection_1.objects.link(ob_cylinder)
col_collection_1.objects.link(ob_lamp)
col_collection_1.objects.link(ob_camera)

# ---- scene / render settings (as saved in the file)
scene.camera = ob_camera
scene.frame_start = 1; scene.frame_end = 250; scene.frame_set(1)
scene.render.engine = 'BLENDER_EEVEE_NEXT'
scene.render.resolution_percentage = 50
scene.render.dither_intensity = 0.0
scene.cycles.use_denoising = False
scene.cycles.samples = 128
scene.cycles.sampling_pattern = 'TABULATED_SOBOL'
scene.cycles.light_sampling_threshold = 0.0
scene.cycles.use_adaptive_sampling = False
scene.cycles.use_light_tree = False
scene.cycles.blur_glossy = 0.0
scene.cycles.sample_clamp_indirect = 0.0
scene.view_settings.view_transform = 'Standard'
bpy.context.view_layer.update()
